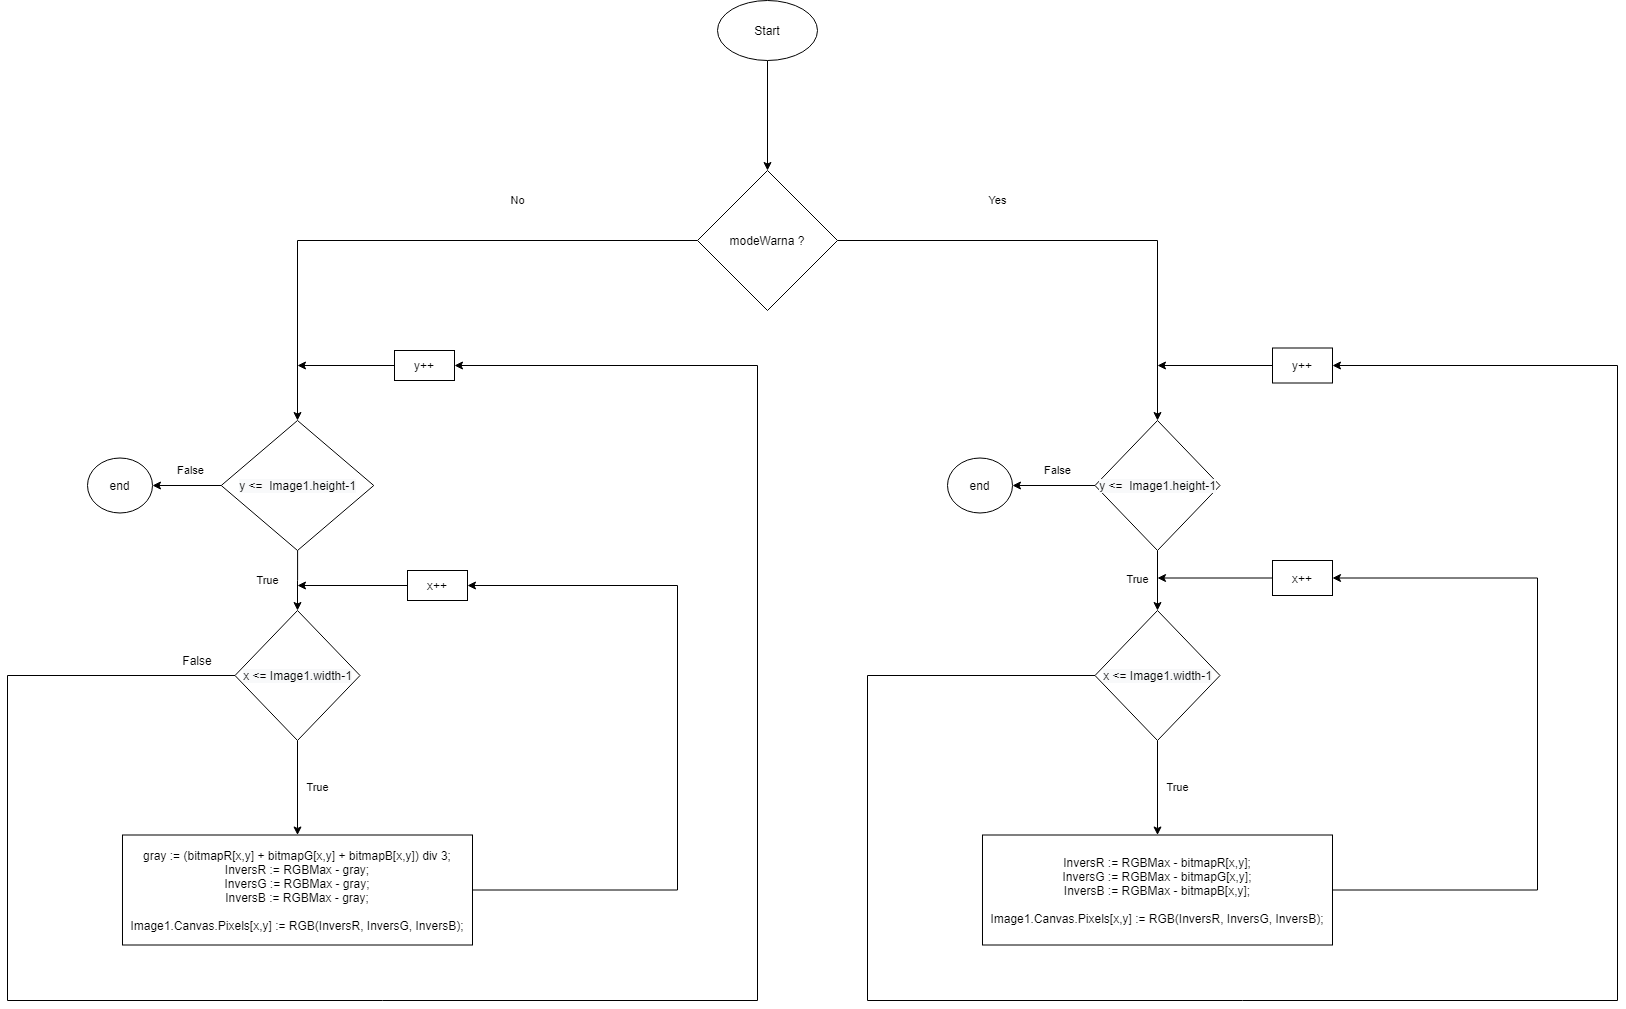

The diagram above was exported from draw.io. Its source (the exported page's mxGraphModel, read from the mxfile embedded in the PNG):
<mxGraphModel dx="2692" dy="1700" grid="1" gridSize="10" guides="1" tooltips="1" connect="1" arrows="1" fold="1" page="1" pageScale="1" pageWidth="827" pageHeight="1169" math="0" shadow="0">
  <root>
    <mxCell id="WIyWlLk6GJQsqaUBKTNV-0" />
    <mxCell id="WIyWlLk6GJQsqaUBKTNV-1" parent="WIyWlLk6GJQsqaUBKTNV-0" />
    <mxCell id="CugEE1CdTqC2Nl0Yx1Or-1" value="" style="edgeStyle=orthogonalEdgeStyle;rounded=0;orthogonalLoop=1;jettySize=auto;html=1;" parent="WIyWlLk6GJQsqaUBKTNV-1" source="3P4yKAa0O-I9-Cx4cVGD-0" target="CugEE1CdTqC2Nl0Yx1Or-0" edge="1">
      <mxGeometry relative="1" as="geometry" />
    </mxCell>
    <mxCell id="3P4yKAa0O-I9-Cx4cVGD-0" value="Start" style="ellipse;whiteSpace=wrap;html=1;" parent="WIyWlLk6GJQsqaUBKTNV-1" vertex="1">
      <mxGeometry x="-150" y="-250" width="100" height="60" as="geometry" />
    </mxCell>
    <mxCell id="hS_Q5SWF3bn3gPzm6_oY-3" value="True" style="edgeStyle=orthogonalEdgeStyle;rounded=0;orthogonalLoop=1;jettySize=auto;html=1;" parent="WIyWlLk6GJQsqaUBKTNV-1" source="hS_Q5SWF3bn3gPzm6_oY-0" target="hS_Q5SWF3bn3gPzm6_oY-2" edge="1">
      <mxGeometry y="-20" relative="1" as="geometry">
        <mxPoint y="-1" as="offset" />
      </mxGeometry>
    </mxCell>
    <mxCell id="TtNpnVVeb0HSRr3MB4oE-10" value="False" style="edgeStyle=orthogonalEdgeStyle;rounded=0;orthogonalLoop=1;jettySize=auto;html=1;" parent="WIyWlLk6GJQsqaUBKTNV-1" source="hS_Q5SWF3bn3gPzm6_oY-0" edge="1">
      <mxGeometry x="-0.0909" y="-15" relative="1" as="geometry">
        <mxPoint x="144.99999999999955" y="235" as="targetPoint" />
        <mxPoint as="offset" />
      </mxGeometry>
    </mxCell>
    <mxCell id="hS_Q5SWF3bn3gPzm6_oY-0" value="&lt;span style=&quot;color: rgb(0 , 0 , 0) ; font-family: &amp;#34;helvetica&amp;#34; ; font-size: 12px ; font-style: normal ; font-weight: 400 ; letter-spacing: normal ; text-align: center ; text-indent: 0px ; text-transform: none ; word-spacing: 0px ; background-color: rgb(248 , 249 , 250) ; display: inline ; float: none&quot;&gt;y &amp;lt;=&amp;nbsp; Image1.height-1&lt;br&gt;&lt;/span&gt;" style="rhombus;whiteSpace=wrap;html=1;" parent="WIyWlLk6GJQsqaUBKTNV-1" vertex="1">
      <mxGeometry x="227.5" y="170" width="125" height="130" as="geometry" />
    </mxCell>
    <mxCell id="hS_Q5SWF3bn3gPzm6_oY-7" value="True" style="edgeStyle=orthogonalEdgeStyle;rounded=0;orthogonalLoop=1;jettySize=auto;html=1;" parent="WIyWlLk6GJQsqaUBKTNV-1" source="hS_Q5SWF3bn3gPzm6_oY-2" target="hS_Q5SWF3bn3gPzm6_oY-8" edge="1">
      <mxGeometry x="0.0001" y="20" relative="1" as="geometry">
        <mxPoint as="offset" />
        <mxPoint x="290.0999999999999" y="550.0911999999998" as="targetPoint" />
      </mxGeometry>
    </mxCell>
    <mxCell id="hS_Q5SWF3bn3gPzm6_oY-2" value="&lt;span style=&quot;color: rgb(0 , 0 , 0) ; font-family: &amp;#34;helvetica&amp;#34; ; font-size: 12px ; font-style: normal ; font-weight: 400 ; letter-spacing: normal ; text-align: center ; text-indent: 0px ; text-transform: none ; word-spacing: 0px ; background-color: rgb(248 , 249 , 250) ; display: inline ; float: none&quot;&gt;x &amp;lt;= Image1.width-1&lt;/span&gt;" style="rhombus;whiteSpace=wrap;html=1;" parent="WIyWlLk6GJQsqaUBKTNV-1" vertex="1">
      <mxGeometry x="227.5" y="360" width="125" height="130" as="geometry" />
    </mxCell>
    <mxCell id="hS_Q5SWF3bn3gPzm6_oY-10" style="edgeStyle=orthogonalEdgeStyle;rounded=0;orthogonalLoop=1;jettySize=auto;html=1;exitX=1;exitY=0.5;exitDx=0;exitDy=0;entryX=1;entryY=0.5;entryDx=0;entryDy=0;" parent="WIyWlLk6GJQsqaUBKTNV-1" source="hS_Q5SWF3bn3gPzm6_oY-8" target="TtNpnVVeb0HSRr3MB4oE-4" edge="1">
      <mxGeometry relative="1" as="geometry">
        <Array as="points">
          <mxPoint x="670" y="640" />
          <mxPoint x="670" y="328" />
        </Array>
        <mxPoint x="430" y="320" as="targetPoint" />
      </mxGeometry>
    </mxCell>
    <mxCell id="hS_Q5SWF3bn3gPzm6_oY-8" value="InversR := RGBMax - bitmapR[x,y];&lt;br&gt;InversG := RGBMax - bitmapG[x,y];&lt;br&gt;InversB := RGBMax - bitmapB[x,y];&lt;br&gt;&lt;br&gt;Image1.Canvas.Pixels[x,y] := RGB(InversR, InversG, InversB);" style="whiteSpace=wrap;html=1;" parent="WIyWlLk6GJQsqaUBKTNV-1" vertex="1">
      <mxGeometry x="114.99" y="584.5" width="350.01" height="110" as="geometry" />
    </mxCell>
    <mxCell id="hS_Q5SWF3bn3gPzm6_oY-18" style="edgeStyle=orthogonalEdgeStyle;rounded=0;orthogonalLoop=1;jettySize=auto;html=1;exitX=0;exitY=0.5;exitDx=0;exitDy=0;entryX=1;entryY=0.5;entryDx=0;entryDy=0;" parent="WIyWlLk6GJQsqaUBKTNV-1" source="hS_Q5SWF3bn3gPzm6_oY-2" target="TtNpnVVeb0HSRr3MB4oE-7" edge="1">
      <mxGeometry relative="1" as="geometry">
        <Array as="points">
          <mxPoint y="425" />
          <mxPoint y="750" />
          <mxPoint x="750" y="750" />
          <mxPoint x="750" y="115" />
        </Array>
        <mxPoint x="530" y="128" as="targetPoint" />
        <mxPoint y="665" as="sourcePoint" />
      </mxGeometry>
    </mxCell>
    <mxCell id="CugEE1CdTqC2Nl0Yx1Or-2" value="Yes" style="edgeStyle=orthogonalEdgeStyle;rounded=0;orthogonalLoop=1;jettySize=auto;html=1;exitX=1;exitY=0.5;exitDx=0;exitDy=0;" parent="WIyWlLk6GJQsqaUBKTNV-1" source="CugEE1CdTqC2Nl0Yx1Or-0" target="hS_Q5SWF3bn3gPzm6_oY-0" edge="1">
      <mxGeometry x="-0.36" y="40" relative="1" as="geometry">
        <mxPoint as="offset" />
      </mxGeometry>
    </mxCell>
    <mxCell id="CugEE1CdTqC2Nl0Yx1Or-17" value="No" style="edgeStyle=orthogonalEdgeStyle;rounded=0;orthogonalLoop=1;jettySize=auto;html=1;exitX=0;exitY=0.5;exitDx=0;exitDy=0;entryX=0.5;entryY=0;entryDx=0;entryDy=0;" parent="WIyWlLk6GJQsqaUBKTNV-1" source="CugEE1CdTqC2Nl0Yx1Or-0" target="CugEE1CdTqC2Nl0Yx1Or-5" edge="1">
      <mxGeometry x="-0.3792" y="-40" relative="1" as="geometry">
        <mxPoint as="offset" />
      </mxGeometry>
    </mxCell>
    <mxCell id="CugEE1CdTqC2Nl0Yx1Or-0" value="modeWarna ?" style="rhombus;whiteSpace=wrap;html=1;" parent="WIyWlLk6GJQsqaUBKTNV-1" vertex="1">
      <mxGeometry x="-170" y="-80" width="140" height="140" as="geometry" />
    </mxCell>
    <mxCell id="CugEE1CdTqC2Nl0Yx1Or-3" value="True" style="edgeStyle=orthogonalEdgeStyle;rounded=0;orthogonalLoop=1;jettySize=auto;html=1;" parent="WIyWlLk6GJQsqaUBKTNV-1" source="CugEE1CdTqC2Nl0Yx1Or-5" target="CugEE1CdTqC2Nl0Yx1Or-8" edge="1">
      <mxGeometry y="-30" relative="1" as="geometry">
        <mxPoint as="offset" />
      </mxGeometry>
    </mxCell>
    <mxCell id="TtNpnVVeb0HSRr3MB4oE-13" value="False" style="edgeStyle=orthogonalEdgeStyle;rounded=0;orthogonalLoop=1;jettySize=auto;html=1;entryX=1;entryY=0.5;entryDx=0;entryDy=0;" parent="WIyWlLk6GJQsqaUBKTNV-1" source="CugEE1CdTqC2Nl0Yx1Or-5" target="TtNpnVVeb0HSRr3MB4oE-12" edge="1">
      <mxGeometry x="-0.0909" y="-15" relative="1" as="geometry">
        <mxPoint as="offset" />
      </mxGeometry>
    </mxCell>
    <mxCell id="CugEE1CdTqC2Nl0Yx1Or-5" value="&lt;span style=&quot;color: rgb(0 , 0 , 0) ; font-family: &amp;#34;helvetica&amp;#34; ; font-size: 12px ; font-style: normal ; font-weight: 400 ; letter-spacing: normal ; text-align: center ; text-indent: 0px ; text-transform: none ; word-spacing: 0px ; background-color: rgb(248 , 249 , 250) ; display: inline ; float: none&quot;&gt;y &amp;lt;=&amp;nbsp; Image1.height-1&lt;br&gt;&lt;/span&gt;" style="rhombus;whiteSpace=wrap;html=1;" parent="WIyWlLk6GJQsqaUBKTNV-1" vertex="1">
      <mxGeometry x="-646.25" y="170" width="152.5" height="130" as="geometry" />
    </mxCell>
    <mxCell id="CugEE1CdTqC2Nl0Yx1Or-6" value="True" style="edgeStyle=orthogonalEdgeStyle;rounded=0;orthogonalLoop=1;jettySize=auto;html=1;" parent="WIyWlLk6GJQsqaUBKTNV-1" source="CugEE1CdTqC2Nl0Yx1Or-8" target="CugEE1CdTqC2Nl0Yx1Or-10" edge="1">
      <mxGeometry x="0.0001" y="20" relative="1" as="geometry">
        <mxPoint as="offset" />
        <mxPoint x="-569.9000000000001" y="550.0911999999998" as="targetPoint" />
      </mxGeometry>
    </mxCell>
    <mxCell id="CugEE1CdTqC2Nl0Yx1Or-8" value="&lt;span style=&quot;color: rgb(0 , 0 , 0) ; font-family: &amp;#34;helvetica&amp;#34; ; font-size: 12px ; font-style: normal ; font-weight: 400 ; letter-spacing: normal ; text-align: center ; text-indent: 0px ; text-transform: none ; word-spacing: 0px ; background-color: rgb(248 , 249 , 250) ; display: inline ; float: none&quot;&gt;x &amp;lt;= Image1.width-1&lt;/span&gt;" style="rhombus;whiteSpace=wrap;html=1;" parent="WIyWlLk6GJQsqaUBKTNV-1" vertex="1">
      <mxGeometry x="-632.5" y="360" width="125" height="130" as="geometry" />
    </mxCell>
    <mxCell id="CugEE1CdTqC2Nl0Yx1Or-9" style="edgeStyle=orthogonalEdgeStyle;rounded=0;orthogonalLoop=1;jettySize=auto;html=1;exitX=1;exitY=0.5;exitDx=0;exitDy=0;entryX=1;entryY=0.5;entryDx=0;entryDy=0;" parent="WIyWlLk6GJQsqaUBKTNV-1" source="CugEE1CdTqC2Nl0Yx1Or-10" target="TtNpnVVeb0HSRr3MB4oE-0" edge="1">
      <mxGeometry relative="1" as="geometry">
        <Array as="points">
          <mxPoint x="-190" y="640" />
          <mxPoint x="-190" y="335" />
        </Array>
        <mxPoint x="-380" y="340" as="targetPoint" />
      </mxGeometry>
    </mxCell>
    <mxCell id="CugEE1CdTqC2Nl0Yx1Or-10" value="&lt;div&gt;gray := (bitmapR[x,y] + bitmapG[x,y] + bitmapB[x,y]) div 3;&lt;/div&gt;&lt;div&gt;&lt;span&gt;InversR := RGBMax - gray;&lt;/span&gt;&lt;/div&gt;&lt;div&gt;&lt;span&gt;InversG := RGBMax - gray;&lt;/span&gt;&lt;/div&gt;&lt;div&gt;&lt;span&gt;InversB := RGBMax - gray;&lt;/span&gt;&lt;/div&gt;&lt;div&gt;&lt;span&gt;&lt;br&gt;&lt;/span&gt;&lt;/div&gt;&lt;div&gt;&lt;span&gt;Image1.Canvas.Pixels[x,y] := RGB(InversR, InversG, InversB);&lt;br&gt;&lt;/span&gt;&lt;/div&gt;" style="whiteSpace=wrap;html=1;align=center;" parent="WIyWlLk6GJQsqaUBKTNV-1" vertex="1">
      <mxGeometry x="-745.01" y="584.5" width="350.01" height="110" as="geometry" />
    </mxCell>
    <mxCell id="CugEE1CdTqC2Nl0Yx1Or-11" style="edgeStyle=orthogonalEdgeStyle;rounded=0;orthogonalLoop=1;jettySize=auto;html=1;exitX=0;exitY=0.5;exitDx=0;exitDy=0;entryX=1;entryY=0.5;entryDx=0;entryDy=0;" parent="WIyWlLk6GJQsqaUBKTNV-1" source="CugEE1CdTqC2Nl0Yx1Or-8" target="TtNpnVVeb0HSRr3MB4oE-2" edge="1">
      <mxGeometry relative="1" as="geometry">
        <Array as="points">
          <mxPoint x="-860" y="425" />
          <mxPoint x="-860" y="750" />
          <mxPoint x="-110" y="750" />
          <mxPoint x="-110" y="115" />
        </Array>
        <mxPoint x="-410" y="140" as="targetPoint" />
        <mxPoint x="-860" y="665" as="sourcePoint" />
      </mxGeometry>
    </mxCell>
    <mxCell id="TtNpnVVeb0HSRr3MB4oE-1" style="edgeStyle=orthogonalEdgeStyle;rounded=0;orthogonalLoop=1;jettySize=auto;html=1;" parent="WIyWlLk6GJQsqaUBKTNV-1" source="TtNpnVVeb0HSRr3MB4oE-0" edge="1">
      <mxGeometry relative="1" as="geometry">
        <mxPoint x="-570" y="335" as="targetPoint" />
      </mxGeometry>
    </mxCell>
    <mxCell id="TtNpnVVeb0HSRr3MB4oE-0" value="x++" style="rounded=0;whiteSpace=wrap;html=1;" parent="WIyWlLk6GJQsqaUBKTNV-1" vertex="1">
      <mxGeometry x="-460" y="320" width="60" height="30" as="geometry" />
    </mxCell>
    <mxCell id="TtNpnVVeb0HSRr3MB4oE-3" style="edgeStyle=orthogonalEdgeStyle;rounded=0;orthogonalLoop=1;jettySize=auto;html=1;" parent="WIyWlLk6GJQsqaUBKTNV-1" source="TtNpnVVeb0HSRr3MB4oE-2" edge="1">
      <mxGeometry relative="1" as="geometry">
        <mxPoint x="-570" y="115" as="targetPoint" />
      </mxGeometry>
    </mxCell>
    <mxCell id="TtNpnVVeb0HSRr3MB4oE-2" value="y++" style="rounded=0;whiteSpace=wrap;html=1;" parent="WIyWlLk6GJQsqaUBKTNV-1" vertex="1">
      <mxGeometry x="-473" y="100" width="60" height="30" as="geometry" />
    </mxCell>
    <mxCell id="TtNpnVVeb0HSRr3MB4oE-5" style="edgeStyle=orthogonalEdgeStyle;rounded=0;orthogonalLoop=1;jettySize=auto;html=1;" parent="WIyWlLk6GJQsqaUBKTNV-1" source="TtNpnVVeb0HSRr3MB4oE-4" edge="1">
      <mxGeometry relative="1" as="geometry">
        <mxPoint x="290" y="327.5" as="targetPoint" />
      </mxGeometry>
    </mxCell>
    <mxCell id="TtNpnVVeb0HSRr3MB4oE-4" value="x++" style="rounded=0;whiteSpace=wrap;html=1;" parent="WIyWlLk6GJQsqaUBKTNV-1" vertex="1">
      <mxGeometry x="405" y="310" width="60" height="35" as="geometry" />
    </mxCell>
    <mxCell id="TtNpnVVeb0HSRr3MB4oE-8" style="edgeStyle=orthogonalEdgeStyle;rounded=0;orthogonalLoop=1;jettySize=auto;html=1;" parent="WIyWlLk6GJQsqaUBKTNV-1" source="TtNpnVVeb0HSRr3MB4oE-7" edge="1">
      <mxGeometry relative="1" as="geometry">
        <mxPoint x="290" y="115" as="targetPoint" />
      </mxGeometry>
    </mxCell>
    <mxCell id="TtNpnVVeb0HSRr3MB4oE-7" value="y++" style="rounded=0;whiteSpace=wrap;html=1;" parent="WIyWlLk6GJQsqaUBKTNV-1" vertex="1">
      <mxGeometry x="405" y="97.5" width="60" height="35" as="geometry" />
    </mxCell>
    <mxCell id="TtNpnVVeb0HSRr3MB4oE-11" value="end" style="ellipse;whiteSpace=wrap;html=1;" parent="WIyWlLk6GJQsqaUBKTNV-1" vertex="1">
      <mxGeometry x="80" y="207.5" width="65" height="55" as="geometry" />
    </mxCell>
    <mxCell id="TtNpnVVeb0HSRr3MB4oE-12" value="end" style="ellipse;whiteSpace=wrap;html=1;" parent="WIyWlLk6GJQsqaUBKTNV-1" vertex="1">
      <mxGeometry x="-780" y="207.5" width="65" height="55" as="geometry" />
    </mxCell>
    <mxCell id="xCYCH16ujcB7BYcuxkRi-0" value="False" style="text;html=1;strokeColor=none;fillColor=none;align=center;verticalAlign=middle;whiteSpace=wrap;rounded=0;" parent="WIyWlLk6GJQsqaUBKTNV-1" vertex="1">
      <mxGeometry x="-690" y="400" width="40" height="20" as="geometry" />
    </mxCell>
  </root>
</mxGraphModel>